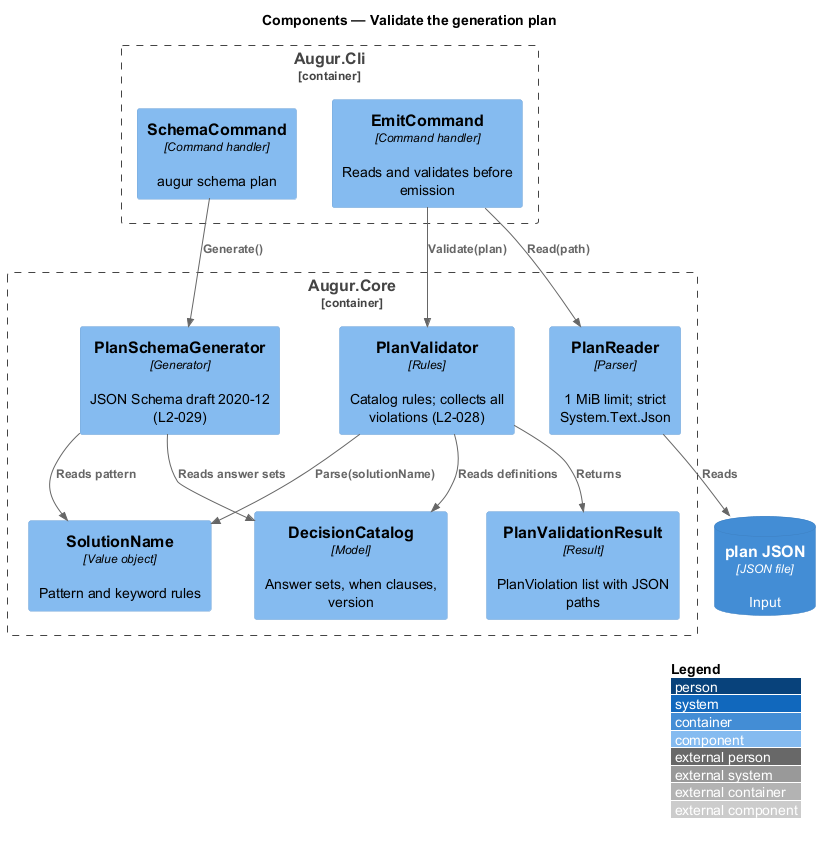

The diagram above was rendered by PlantUML. Its source (embedded in the PNG):
@startuml
!include <C4/C4_Component>
LAYOUT_WITH_LEGEND()
title Components — Validate the generation plan

Container_Boundary(cli, "Augur.Cli") {
  Component(emitcmd, "EmitCommand", "Command handler", "Reads and validates before emission")
  Component(schemacmd, "SchemaCommand", "Command handler", "augur schema plan")
}
Container_Boundary(core, "Augur.Core") {
  Component(reader, "PlanReader", "Parser", "1 MiB limit; strict System.Text.Json")
  Component(validator, "PlanValidator", "Rules", "Catalog rules; collects all violations (L2-028)")
  Component(result, "PlanValidationResult", "Result", "PlanViolation list with JSON paths")
  Component(schema, "PlanSchemaGenerator", "Generator", "JSON Schema draft 2020-12 (L2-029)")
  Component(catalog, "DecisionCatalog", "Model", "Answer sets, when clauses, version")
  Component(name, "SolutionName", "Value object", "Pattern and keyword rules")
}
ContainerDb(planFile, "plan JSON", "JSON file", "Input")

Rel(emitcmd, reader, "Read(path)")
Rel(reader, planFile, "Reads")
Rel(emitcmd, validator, "Validate(plan)")
Rel(validator, catalog, "Reads definitions")
Rel(validator, name, "Parse(solutionName)")
Rel(validator, result, "Returns")
Rel(schemacmd, schema, "Generate()")
Rel(schema, catalog, "Reads answer sets")
Rel(schema, name, "Reads pattern")
@enduml